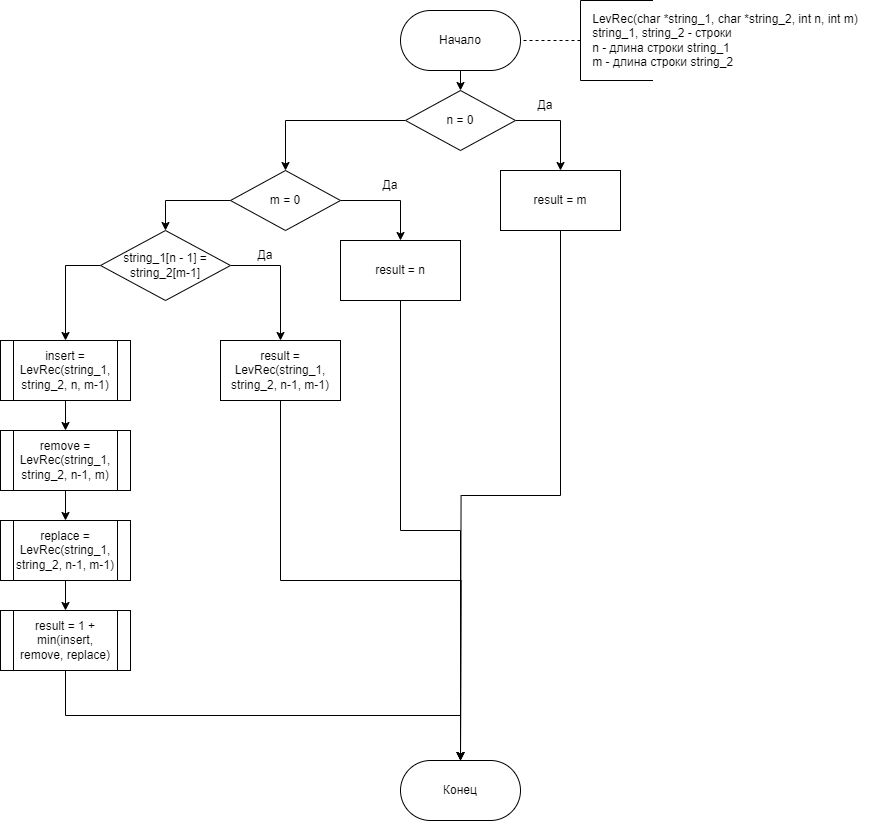

The diagram above was exported from draw.io. Its source (the exported page's mxGraphModel, read from the mxfile embedded in the PNG):
<mxGraphModel dx="1877" dy="799" grid="1" gridSize="10" guides="1" tooltips="1" connect="1" arrows="1" fold="1" page="0" pageScale="1" pageWidth="850" pageHeight="1100" math="0" shadow="0">
  <root>
    <mxCell id="0" />
    <mxCell id="1" parent="0" />
    <mxCell id="BJAqX79zsPZ_Rr0gcwhm-1" style="edgeStyle=orthogonalEdgeStyle;rounded=0;orthogonalLoop=1;jettySize=auto;html=1;exitX=0.5;exitY=1;exitDx=0;exitDy=0;entryX=0.5;entryY=0;entryDx=0;entryDy=0;" parent="1" source="BJAqX79zsPZ_Rr0gcwhm-2" target="BJAqX79zsPZ_Rr0gcwhm-26" edge="1">
      <mxGeometry relative="1" as="geometry" />
    </mxCell>
    <mxCell id="BJAqX79zsPZ_Rr0gcwhm-2" value="insert = LevRec(string_1, string_2, n, m-1)" style="shape=process;whiteSpace=wrap;html=1;backgroundOutline=1;" parent="1" vertex="1">
      <mxGeometry x="-20" y="340" width="130" height="60" as="geometry" />
    </mxCell>
    <mxCell id="BJAqX79zsPZ_Rr0gcwhm-3" style="edgeStyle=orthogonalEdgeStyle;rounded=0;orthogonalLoop=1;jettySize=auto;html=1;exitX=0.5;exitY=1;exitDx=0;exitDy=0;entryX=0.5;entryY=0;entryDx=0;entryDy=0;" parent="1" source="BJAqX79zsPZ_Rr0gcwhm-4" target="BJAqX79zsPZ_Rr0gcwhm-14" edge="1">
      <mxGeometry relative="1" as="geometry" />
    </mxCell>
    <mxCell id="BJAqX79zsPZ_Rr0gcwhm-4" value="Начало" style="rounded=1;whiteSpace=wrap;html=1;arcSize=50;" parent="1" vertex="1">
      <mxGeometry x="380" y="10" width="120" height="60" as="geometry" />
    </mxCell>
    <mxCell id="BJAqX79zsPZ_Rr0gcwhm-5" value="" style="endArrow=none;dashed=1;html=1;rounded=0;entryX=1;entryY=0.5;entryDx=0;entryDy=0;" parent="1" target="BJAqX79zsPZ_Rr0gcwhm-4" edge="1">
      <mxGeometry width="50" height="50" relative="1" as="geometry">
        <mxPoint x="560" y="40" as="sourcePoint" />
        <mxPoint x="430" y="110" as="targetPoint" />
      </mxGeometry>
    </mxCell>
    <mxCell id="BJAqX79zsPZ_Rr0gcwhm-6" value="" style="endArrow=none;html=1;rounded=0;" parent="1" edge="1">
      <mxGeometry width="50" height="50" relative="1" as="geometry">
        <mxPoint x="560" y="80" as="sourcePoint" />
        <mxPoint x="560" as="targetPoint" />
      </mxGeometry>
    </mxCell>
    <mxCell id="BJAqX79zsPZ_Rr0gcwhm-7" value="&lt;div style=&quot;text-align: left;&quot;&gt;&lt;span style=&quot;background-color: initial;&quot;&gt;LevRec(char *string_1, char *string_2, int n, int m)&lt;/span&gt;&lt;br&gt;&lt;/div&gt;&lt;div style=&quot;text-align: left;&quot;&gt;&lt;span style=&quot;background-color: initial;&quot;&gt;string_1, string_2 - строки&lt;/span&gt;&lt;/div&gt;&lt;div style=&quot;text-align: left;&quot;&gt;&lt;span style=&quot;background-color: initial;&quot;&gt;n - длина строки string_1&lt;/span&gt;&lt;/div&gt;&lt;div style=&quot;text-align: left;&quot;&gt;&lt;span style=&quot;background-color: initial;&quot;&gt;m - длина строки string_2&lt;/span&gt;&lt;/div&gt;" style="text;html=1;align=center;verticalAlign=middle;whiteSpace=wrap;rounded=0;" parent="1" vertex="1">
      <mxGeometry x="560" width="290" height="80" as="geometry" />
    </mxCell>
    <mxCell id="BJAqX79zsPZ_Rr0gcwhm-8" value="" style="endArrow=none;html=1;rounded=0;entryX=0;entryY=1;entryDx=0;entryDy=0;exitX=0.25;exitY=1;exitDx=0;exitDy=0;" parent="1" source="BJAqX79zsPZ_Rr0gcwhm-7" target="BJAqX79zsPZ_Rr0gcwhm-7" edge="1">
      <mxGeometry width="50" height="50" relative="1" as="geometry">
        <mxPoint x="380" y="160" as="sourcePoint" />
        <mxPoint x="430" y="110" as="targetPoint" />
      </mxGeometry>
    </mxCell>
    <mxCell id="BJAqX79zsPZ_Rr0gcwhm-9" value="" style="endArrow=none;html=1;rounded=0;entryX=0;entryY=0;entryDx=0;entryDy=0;exitX=0.25;exitY=0;exitDx=0;exitDy=0;" parent="1" source="BJAqX79zsPZ_Rr0gcwhm-7" target="BJAqX79zsPZ_Rr0gcwhm-7" edge="1">
      <mxGeometry width="50" height="50" relative="1" as="geometry">
        <mxPoint x="380" y="190" as="sourcePoint" />
        <mxPoint x="430" y="140" as="targetPoint" />
      </mxGeometry>
    </mxCell>
    <mxCell id="BJAqX79zsPZ_Rr0gcwhm-10" style="edgeStyle=orthogonalEdgeStyle;rounded=0;orthogonalLoop=1;jettySize=auto;html=1;exitX=0.5;exitY=1;exitDx=0;exitDy=0;" parent="1" source="BJAqX79zsPZ_Rr0gcwhm-11" edge="1">
      <mxGeometry relative="1" as="geometry">
        <mxPoint x="440" y="760" as="targetPoint" />
      </mxGeometry>
    </mxCell>
    <mxCell id="BJAqX79zsPZ_Rr0gcwhm-11" value="result = m" style="rounded=0;whiteSpace=wrap;html=1;" parent="1" vertex="1">
      <mxGeometry x="480" y="170" width="120" height="60" as="geometry" />
    </mxCell>
    <mxCell id="BJAqX79zsPZ_Rr0gcwhm-12" style="edgeStyle=orthogonalEdgeStyle;rounded=0;orthogonalLoop=1;jettySize=auto;html=1;exitX=1;exitY=0.5;exitDx=0;exitDy=0;entryX=0.5;entryY=0;entryDx=0;entryDy=0;" parent="1" source="BJAqX79zsPZ_Rr0gcwhm-14" target="BJAqX79zsPZ_Rr0gcwhm-11" edge="1">
      <mxGeometry relative="1" as="geometry" />
    </mxCell>
    <mxCell id="BJAqX79zsPZ_Rr0gcwhm-13" style="edgeStyle=orthogonalEdgeStyle;rounded=0;orthogonalLoop=1;jettySize=auto;html=1;exitX=0;exitY=0.5;exitDx=0;exitDy=0;entryX=0.5;entryY=0;entryDx=0;entryDy=0;" parent="1" source="BJAqX79zsPZ_Rr0gcwhm-14" target="BJAqX79zsPZ_Rr0gcwhm-17" edge="1">
      <mxGeometry relative="1" as="geometry" />
    </mxCell>
    <mxCell id="BJAqX79zsPZ_Rr0gcwhm-14" value="n = 0" style="rhombus;whiteSpace=wrap;html=1;" parent="1" vertex="1">
      <mxGeometry x="385" y="90" width="110" height="60" as="geometry" />
    </mxCell>
    <mxCell id="BJAqX79zsPZ_Rr0gcwhm-15" style="edgeStyle=orthogonalEdgeStyle;rounded=0;orthogonalLoop=1;jettySize=auto;html=1;exitX=1;exitY=0.5;exitDx=0;exitDy=0;entryX=0.5;entryY=0;entryDx=0;entryDy=0;" parent="1" source="BJAqX79zsPZ_Rr0gcwhm-17" target="BJAqX79zsPZ_Rr0gcwhm-19" edge="1">
      <mxGeometry relative="1" as="geometry" />
    </mxCell>
    <mxCell id="BJAqX79zsPZ_Rr0gcwhm-16" style="edgeStyle=orthogonalEdgeStyle;rounded=0;orthogonalLoop=1;jettySize=auto;html=1;exitX=0;exitY=0.5;exitDx=0;exitDy=0;entryX=0.5;entryY=0;entryDx=0;entryDy=0;" parent="1" source="BJAqX79zsPZ_Rr0gcwhm-17" target="BJAqX79zsPZ_Rr0gcwhm-22" edge="1">
      <mxGeometry relative="1" as="geometry" />
    </mxCell>
    <mxCell id="BJAqX79zsPZ_Rr0gcwhm-17" value="m = 0" style="rhombus;whiteSpace=wrap;html=1;" parent="1" vertex="1">
      <mxGeometry x="210" y="170" width="110" height="60" as="geometry" />
    </mxCell>
    <mxCell id="BJAqX79zsPZ_Rr0gcwhm-18" style="edgeStyle=orthogonalEdgeStyle;rounded=0;orthogonalLoop=1;jettySize=auto;html=1;exitX=0.5;exitY=1;exitDx=0;exitDy=0;entryX=0.5;entryY=0;entryDx=0;entryDy=0;" parent="1" source="BJAqX79zsPZ_Rr0gcwhm-19" target="BJAqX79zsPZ_Rr0gcwhm-29" edge="1">
      <mxGeometry relative="1" as="geometry" />
    </mxCell>
    <mxCell id="BJAqX79zsPZ_Rr0gcwhm-19" value="result = n" style="rounded=0;whiteSpace=wrap;html=1;" parent="1" vertex="1">
      <mxGeometry x="320" y="240" width="120" height="60" as="geometry" />
    </mxCell>
    <mxCell id="BJAqX79zsPZ_Rr0gcwhm-20" style="edgeStyle=orthogonalEdgeStyle;rounded=0;orthogonalLoop=1;jettySize=auto;html=1;exitX=1;exitY=0.5;exitDx=0;exitDy=0;entryX=0.5;entryY=0;entryDx=0;entryDy=0;" parent="1" source="BJAqX79zsPZ_Rr0gcwhm-22" target="BJAqX79zsPZ_Rr0gcwhm-24" edge="1">
      <mxGeometry relative="1" as="geometry" />
    </mxCell>
    <mxCell id="BJAqX79zsPZ_Rr0gcwhm-21" style="edgeStyle=orthogonalEdgeStyle;rounded=0;orthogonalLoop=1;jettySize=auto;html=1;exitX=0;exitY=0.5;exitDx=0;exitDy=0;entryX=0.5;entryY=0;entryDx=0;entryDy=0;" parent="1" source="BJAqX79zsPZ_Rr0gcwhm-22" target="BJAqX79zsPZ_Rr0gcwhm-2" edge="1">
      <mxGeometry relative="1" as="geometry" />
    </mxCell>
    <mxCell id="BJAqX79zsPZ_Rr0gcwhm-22" value="string_1[n - 1] = string_2[m-1]" style="rhombus;whiteSpace=wrap;html=1;" parent="1" vertex="1">
      <mxGeometry x="80" y="230" width="130" height="70" as="geometry" />
    </mxCell>
    <mxCell id="BJAqX79zsPZ_Rr0gcwhm-23" style="edgeStyle=orthogonalEdgeStyle;rounded=0;orthogonalLoop=1;jettySize=auto;html=1;exitX=0.5;exitY=1;exitDx=0;exitDy=0;" parent="1" source="BJAqX79zsPZ_Rr0gcwhm-24" edge="1">
      <mxGeometry relative="1" as="geometry">
        <mxPoint x="440" y="760" as="targetPoint" />
      </mxGeometry>
    </mxCell>
    <mxCell id="BJAqX79zsPZ_Rr0gcwhm-24" value="result = LevRec(string_1, string_2, n-1, m-1)" style="rounded=0;whiteSpace=wrap;html=1;" parent="1" vertex="1">
      <mxGeometry x="200" y="340" width="120" height="60" as="geometry" />
    </mxCell>
    <mxCell id="BJAqX79zsPZ_Rr0gcwhm-25" style="edgeStyle=orthogonalEdgeStyle;rounded=0;orthogonalLoop=1;jettySize=auto;html=1;exitX=0.5;exitY=1;exitDx=0;exitDy=0;entryX=0.5;entryY=0;entryDx=0;entryDy=0;" parent="1" source="BJAqX79zsPZ_Rr0gcwhm-26" target="BJAqX79zsPZ_Rr0gcwhm-28" edge="1">
      <mxGeometry relative="1" as="geometry" />
    </mxCell>
    <mxCell id="BJAqX79zsPZ_Rr0gcwhm-26" value="remove = LevRec(string_1, string_2, n-1, m)" style="shape=process;whiteSpace=wrap;html=1;backgroundOutline=1;" parent="1" vertex="1">
      <mxGeometry x="-20" y="430" width="130" height="60" as="geometry" />
    </mxCell>
    <mxCell id="BJAqX79zsPZ_Rr0gcwhm-27" style="edgeStyle=orthogonalEdgeStyle;rounded=0;orthogonalLoop=1;jettySize=auto;html=1;exitX=0.5;exitY=1;exitDx=0;exitDy=0;entryX=0.5;entryY=0;entryDx=0;entryDy=0;" parent="1" source="BJAqX79zsPZ_Rr0gcwhm-28" target="BJAqX79zsPZ_Rr0gcwhm-31" edge="1">
      <mxGeometry relative="1" as="geometry" />
    </mxCell>
    <mxCell id="BJAqX79zsPZ_Rr0gcwhm-28" value="replace = LevRec(string_1, string_2, n-1, m-1)" style="shape=process;whiteSpace=wrap;html=1;backgroundOutline=1;" parent="1" vertex="1">
      <mxGeometry x="-20" y="520" width="130" height="60" as="geometry" />
    </mxCell>
    <mxCell id="BJAqX79zsPZ_Rr0gcwhm-29" value="Конец" style="rounded=1;whiteSpace=wrap;html=1;arcSize=50;" parent="1" vertex="1">
      <mxGeometry x="380" y="760" width="120" height="60" as="geometry" />
    </mxCell>
    <mxCell id="BJAqX79zsPZ_Rr0gcwhm-30" style="edgeStyle=orthogonalEdgeStyle;rounded=0;orthogonalLoop=1;jettySize=auto;html=1;exitX=0.5;exitY=1;exitDx=0;exitDy=0;entryX=0.5;entryY=0;entryDx=0;entryDy=0;" parent="1" source="BJAqX79zsPZ_Rr0gcwhm-31" target="BJAqX79zsPZ_Rr0gcwhm-29" edge="1">
      <mxGeometry relative="1" as="geometry" />
    </mxCell>
    <mxCell id="BJAqX79zsPZ_Rr0gcwhm-31" value="result = 1 + min(insert, remove, replace)" style="shape=process;whiteSpace=wrap;html=1;backgroundOutline=1;" parent="1" vertex="1">
      <mxGeometry x="-20" y="610" width="130" height="60" as="geometry" />
    </mxCell>
    <mxCell id="YyfUW6NSaChihb00vHwD-1" value="Да" style="text;html=1;align=center;verticalAlign=middle;whiteSpace=wrap;rounded=0;" vertex="1" parent="1">
      <mxGeometry x="510" y="100" width="30" height="10" as="geometry" />
    </mxCell>
    <mxCell id="YyfUW6NSaChihb00vHwD-2" value="Да" style="text;html=1;align=center;verticalAlign=middle;whiteSpace=wrap;rounded=0;" vertex="1" parent="1">
      <mxGeometry x="355" y="180" width="30" height="10" as="geometry" />
    </mxCell>
    <mxCell id="YyfUW6NSaChihb00vHwD-3" value="Да" style="text;html=1;align=center;verticalAlign=middle;whiteSpace=wrap;rounded=0;" vertex="1" parent="1">
      <mxGeometry x="230" y="250" width="30" height="10" as="geometry" />
    </mxCell>
  </root>
</mxGraphModel>